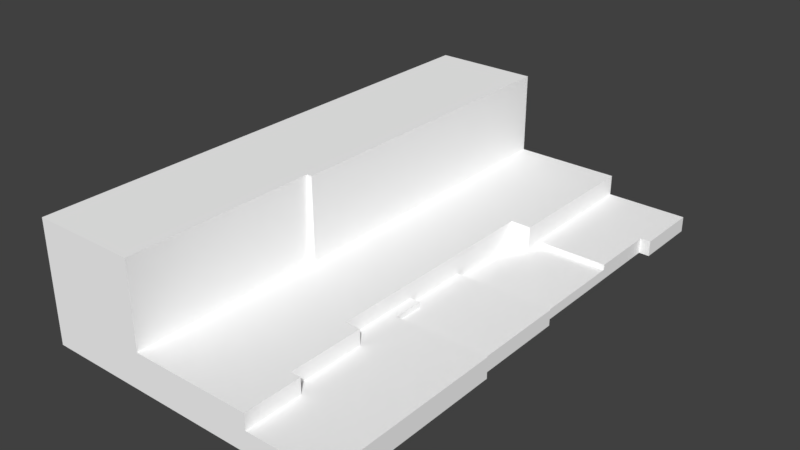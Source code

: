 # Source: Grass_Tile_River_Bank_02.blend  (saved by Blender 2.79.0; exported with 4.5.12 LTS)
import bpy
from mathutils import Matrix  # noqa: F401  (used for matrix-valued properties, if any)

bpy.ops.wm.read_factory_settings(use_empty=True)
scene = bpy.context.scene
scene.name = 'Scene'

# ---- collections
col_collection_1 = bpy.data.collections.new('Collection 1'); scene.collection.children.link(col_collection_1)

# ---- materials (node trees are filled in below, after node groups)
mat_palette_004 = bpy.data.materials.new('palette.004')
mat_palette_004.alpha_threshold = 0.0
mat_palette_004.use_transparent_shadow = False
mat_palette_004.diffuse_color = (1.0, 1.0, 1.0, 1.0)
mat_palette_004.specular_color = (0.0, 0.0, 0.0)
mat_palette_004.roughness = 0.5
mat_palette_004.specular_intensity = 1.0

# ---- material node trees

# ---- world
world_world = bpy.data.worlds.new('World'); scene.world = world_world
world_world.color = (0.05088, 0.05088, 0.05088)
world_world.use_sun_shadow = False
world_world.sun_shadow_jitter_overblur = 0.0
world_world.cycles.sampling_method = 'MANUAL'

# ---- meshes
me_grama_tile_ponte_03 = bpy.data.meshes.new('grama_tile_ponte_03')
me_grama_tile_ponte_03.from_pydata([(-50.0, 22.0, 50.0), (-50.0, 0.0, -50.0), (-50.0, 0.0, 50.0), (-50.0, 22.0, -50.0), (-50.0, 23.0, 50.0), (-50.0, 23.0, -50.0), (-30.0, 7.0, 50.0), (-30.0, 7.0, 13.0), (-30.0, 22.0, 50.0), (-30.0, 22.0, 13.0), (-30.0, 23.0, 50.0), (-30.0, 23.0, 13.0), (-29.0, 7.0, 13.0), (-29.0, 7.0, -50.0), (-29.0, 22.0, 13.0), (-29.0, 22.0, -50.0), (-29.0, 23.0, 13.0), (-29.0, 23.0, -50.0), (-12.0, 2.0, -5.0), (-12.0, 2.0, -21.0), (-12.0, 3.0, -5.0), (-12.0, 3.0, 8.0), (-12.0, 4.0, 8.0), (-12.0, 4.0, 24.0), (-12.0, 6.0, 24.0), (-12.0, 6.0, -21.0), (-12.0, 7.0, 24.0), (-12.0, 7.0, -21.0), (-10.0, 3.0, 14.0), (-10.0, 3.0, 8.0), (-10.0, 4.0, 14.0), (-10.0, 4.0, 8.0), (-9.0, 4.0, 39.0), (-9.0, 4.0, 24.0), (-9.0, 6.0, 39.0), (-9.0, 6.0, 24.0), (-9.0, 7.0, 39.0), (-9.0, 7.0, 24.0), (-8.0, 2.0, -21.0), (-8.0, 2.0, -24.0), (-8.0, 3.0, -24.0), (-8.0, 6.0, -21.0), (-8.0, 3.0, -50.0), (-8.0, 6.0, -50.0), (-8.0, 7.0, -21.0), (-8.0, 7.0, -50.0), (-7.0, 4.0, 50.0), (-7.0, 4.0, 39.0), (-7.0, 6.0, 50.0), (-7.0, 6.0, 39.0), (-7.0, 7.0, 50.0), (-7.0, 7.0, 39.0), (6.0, 0.0, -5.0), (6.0, 0.0, -37.0), (6.0, 1.0, -5.0), (6.0, 1.0, -24.0), (6.0, 2.0, -5.0), (6.0, 2.0, -24.0), (6.0, 2.0, -37.0), (6.0, 3.0, -24.0), (6.0, 3.0, -37.0), (7.0, 0.0, 14.0), (7.0, 0.0, -5.0), (7.0, 2.0, 14.0), (7.0, 2.0, -5.0), (7.0, 3.0, 14.0), (7.0, 3.0, -5.0), (8.0, 0.0, -37.0), (8.0, 0.0, -50.0), (8.0, 2.0, -37.0), (8.0, 2.0, -50.0), (8.0, 0.0, 50.0), (8.0, 0.0, 14.0), (8.0, 3.0, 50.0), (8.0, 3.0, 14.0), (8.0, 3.0, -37.0), (8.0, 3.0, -50.0), (8.0, 4.0, 50.0), (8.0, 4.0, 14.0), (-30.0, 6.0, 50.0), (-50.0, 22.0, 50.0), (-50.0, 0.0, 50.0), (-30.0, 7.0, 50.0), (-30.0, 22.0, 50.0), (-50.0, 23.0, 50.0), (-30.0, 23.0, 50.0), (-7.0, 3.0, 50.0), (-7.0, 4.0, 50.0), (-7.0, 6.0, 50.0), (-7.0, 7.0, 50.0), (8.0, 0.0, 50.0), (8.0, 3.0, 50.0), (8.0, 4.0, 50.0), (-29.0, 7.0, 13.0), (-30.0, 22.0, 13.0), (-30.0, 7.0, 13.0), (-29.0, 22.0, 13.0), (-30.0, 23.0, 13.0), (-29.0, 23.0, 13.0), (-8.0, 2.0, -21.0), (-12.0, 6.0, -21.0), (-12.0, 2.0, -21.0), (-8.0, 6.0, -21.0), (-12.0, 7.0, -21.0), (-8.0, 7.0, -21.0), (6.0, 2.0, -24.0), (-8.0, 3.0, -24.0), (-8.0, 2.0, -24.0), (6.0, 3.0, -24.0), (8.0, 0.0, -37.0), (6.0, 2.0, -37.0), (6.0, 0.0, -37.0), (8.0, 2.0, -37.0), (6.0, 3.0, -37.0), (8.0, 3.0, -37.0), (-9.0, 4.0, 39.0), (-9.0, 6.0, 39.0), (-7.0, 4.0, 39.0), (-9.0, 7.0, 39.0), (-7.0, 6.0, 39.0), (-7.0, 7.0, 39.0), (-12.0, 4.0, 24.0), (-12.0, 6.0, 24.0), (-9.0, 4.0, 24.0), (-12.0, 7.0, 24.0), (-9.0, 6.0, 24.0), (-9.0, 7.0, 24.0), (-10.0, 3.0, 14.0), (-10.0, 4.0, 14.0), (7.0, 3.0, 14.0), (7.0, 0.0, 14.0), (7.0, 2.0, 14.0), (8.0, 0.0, 14.0), (8.0, 3.0, 14.0), (8.0, 4.0, 14.0), (-12.0, 3.0, 8.0), (-12.0, 4.0, 8.0), (-10.0, 3.0, 8.0), (-10.0, 4.0, 8.0), (-12.0, 2.0, -5.0), (-12.0, 3.0, -5.0), (6.0, 2.0, -5.0), (6.0, 0.0, -5.0), (6.0, 1.0, -5.0), (7.0, 0.0, -5.0), (7.0, 2.0, -5.0), (7.0, 3.0, -5.0), (-50.0, 0.0, -50.0), (-50.0, 22.0, -50.0), (-29.0, 6.0, -50.0), (-29.0, 7.0, -50.0), (-50.0, 23.0, -50.0), (-29.0, 22.0, -50.0), (-29.0, 23.0, -50.0), (-8.0, 2.0, -50.0), (-8.0, 3.0, -50.0), (-8.0, 6.0, -50.0), (-8.0, 7.0, -50.0), (8.0, 0.0, -50.0), (8.0, 2.0, -50.0), (8.0, 3.0, -50.0), (7.0, 0.0, 14.0), (8.0, 0.0, 50.0), (-50.0, 0.0, 50.0), (8.0, 0.0, 14.0), (6.0, 0.0, -5.0), (7.0, 0.0, -5.0), (6.0, 0.0, -37.0), (-50.0, 0.0, -50.0), (8.0, 0.0, -37.0), (8.0, 0.0, -50.0), (-12.0, 2.0, -5.0), (6.0, 2.0, -5.0), (-12.0, 2.0, -21.0), (-8.0, 2.0, -21.0), (-8.0, 2.0, -24.0), (6.0, 2.0, -24.0), (-10.0, 3.0, 14.0), (7.0, 3.0, 14.0), (-10.0, 3.0, 8.0), (-12.0, 3.0, 8.0), (-12.0, 3.0, -5.0), (7.0, 3.0, -5.0), (-8.0, 3.0, -24.0), (6.0, 3.0, -24.0), (6.0, 3.0, -37.0), (-8.0, 3.0, -50.0), (8.0, 3.0, -37.0), (8.0, 3.0, -50.0), (-7.0, 4.0, 50.0), (8.0, 4.0, 50.0), (-7.0, 4.0, 39.0), (-9.0, 4.0, 39.0), (-9.0, 4.0, 24.0), (-12.0, 4.0, 24.0), (-10.0, 4.0, 14.0), (8.0, 4.0, 14.0), (-12.0, 4.0, 8.0), (-10.0, 4.0, 8.0), (-30.0, 7.0, 50.0), (-7.0, 7.0, 50.0), (-9.0, 7.0, 39.0), (-7.0, 7.0, 39.0), (-12.0, 7.0, 24.0), (-9.0, 7.0, 24.0), (-30.0, 7.0, 13.0), (-29.0, 7.0, 13.0), (-12.0, 7.0, -21.0), (-29.0, 7.0, -50.0), (-8.0, 7.0, -21.0), (-8.0, 7.0, -50.0), (-50.0, 23.0, 50.0), (-30.0, 23.0, 50.0), (-30.0, 23.0, 13.0), (-50.0, 23.0, -50.0), (-29.0, 23.0, 13.0), (-29.0, 23.0, -50.0)], [], [(0, 1, 2), (3, 1, 0), (4, 3, 0), (5, 3, 4), (6, 7, 8), (8, 7, 9), (8, 9, 10), (10, 9, 11), (12, 13, 14), (14, 13, 15), (14, 15, 16), (16, 15, 17), (18, 19, 20), (21, 20, 22), (23, 22, 24), (20, 19, 25), (24, 22, 25), (22, 20, 25), (24, 25, 26), (26, 25, 27), (28, 29, 30), (30, 29, 31), (32, 33, 34), (34, 33, 35), (34, 35, 36), (36, 35, 37), (38, 39, 40), (38, 40, 41), (40, 42, 41), (41, 42, 43), (41, 43, 44), (44, 43, 45), (46, 47, 48), (48, 47, 49), (48, 49, 50), (50, 49, 51), (52, 53, 54), (54, 53, 55), (54, 55, 56), (55, 53, 57), (56, 55, 57), (57, 53, 58), (57, 58, 59), (59, 58, 60), (61, 62, 63), (63, 62, 64), (63, 64, 65), (65, 64, 66), (67, 68, 69), (69, 68, 70), (71, 72, 73), (73, 72, 74), (69, 70, 75), (75, 70, 76), (73, 74, 77), (77, 74, 78), (79, 80, 81), (82, 80, 79), (83, 84, 80), (83, 80, 82), (85, 84, 83), (86, 79, 81), (87, 79, 86), (88, 82, 79), (88, 79, 87), (89, 82, 88), (90, 86, 81), (91, 87, 86), (91, 86, 90), (92, 87, 91), (93, 94, 95), (96, 97, 94), (96, 94, 93), (98, 97, 96), (99, 100, 101), (102, 103, 100), (102, 100, 99), (104, 103, 102), (105, 106, 107), (108, 106, 105), (109, 110, 111), (112, 113, 110), (112, 110, 109), (114, 113, 112), (115, 116, 117), (116, 118, 119), (117, 116, 119), (119, 118, 120), (121, 122, 123), (122, 124, 125), (123, 122, 125), (125, 124, 126), (127, 128, 129), (130, 131, 132), (131, 129, 132), (129, 128, 133), (132, 129, 133), (133, 128, 134), (135, 136, 137), (137, 136, 138), (139, 140, 141), (142, 143, 144), (143, 141, 144), (141, 140, 145), (144, 141, 145), (145, 140, 146), (147, 148, 149), (149, 148, 150), (148, 151, 152), (150, 148, 152), (152, 151, 153), (147, 149, 154), (154, 149, 155), (149, 150, 156), (155, 149, 156), (156, 150, 157), (147, 154, 158), (154, 155, 159), (158, 154, 159), (159, 155, 160), (161, 162, 163), (164, 162, 161), (165, 161, 163), (166, 161, 165), (167, 165, 163), (168, 167, 163), (168, 169, 167), (170, 169, 168), (171, 172, 173), (173, 172, 174), (174, 172, 175), (175, 172, 176), (177, 178, 179), (180, 179, 181), (179, 178, 182), (181, 179, 182), (183, 184, 185), (183, 185, 186), (185, 187, 186), (186, 187, 188), (189, 190, 191), (192, 191, 193), (194, 193, 195), (191, 190, 196), (195, 193, 196), (193, 191, 196), (194, 195, 197), (197, 195, 198), (199, 200, 201), (201, 200, 202), (199, 201, 203), (203, 201, 204), (199, 203, 205), (205, 203, 206), (206, 203, 207), (206, 207, 208), (207, 209, 208), (208, 209, 210), (211, 212, 213), (211, 213, 214), (213, 215, 214), (214, 215, 216)])
me_grama_tile_ponte_03.polygons.foreach_set('use_smooth', [True] * 162)
_uv = me_grama_tile_ponte_03.uv_layers.new(name='UVMap')
_uv.uv.foreach_set('vector', [0.7559, 0.5, 0.7559, 0.5, 0.7559, 0.5, 0.7559, 0.5, 0.7559, 0.5, 0.7559, 0.5, 0.5684, 0.5, 0.5684, 0.5, 0.5684, 0.5, 0.5684, 0.5, 0.5684, 0.5, 0.5684, 0.5, 0.7559, 0.5, 0.7559, 0.5, 0.7559, 0.5, 0.7559, 0.5, 0.7559, 0.5, 0.7559, 0.5, 0.5684, 0.5, 0.5684, 0.5, 0.5684, 0.5, 0.5684, 0.5, 0.5684, 0.5, 0.5684, 0.5, 0.7559, 0.5, 0.7559, 0.5, 0.7559, 0.5, 0.7559, 0.5, 0.7559, 0.5, 0.7559, 0.5, 0.5684, 0.5, 0.5684, 0.5, 0.5684, 0.5, 0.5684, 0.5, 0.5684, 0.5, 0.5684, 0.5, 0.7559, 0.5, 0.7559, 0.5, 0.7559, 0.5, 0.7559, 0.5, 0.7559, 0.5, 0.7559, 0.5, 0.7559, 0.5, 0.7559, 0.5, 0.7559, 0.5, 0.7559, 0.5, 0.7559, 0.5, 0.7559, 0.5, 0.7559, 0.5, 0.7559, 0.5, 0.7559, 0.5, 0.7559, 0.5, 0.7559, 0.5, 0.7559, 0.5, 0.5723, 0.5, 0.5723, 0.5, 0.5723, 0.5, 0.5723, 0.5, 0.5723, 0.5, 0.5723, 0.5, 0.5762, 0.5, 0.5762, 0.5, 0.5762, 0.5, 0.5762, 0.5, 0.5762, 0.5, 0.5762, 0.5, 0.7559, 0.5, 0.7559, 0.5, 0.7559, 0.5, 0.7559, 0.5, 0.7559, 0.5, 0.7559, 0.5, 0.5723, 0.5, 0.5723, 0.5, 0.5723, 0.5, 0.5723, 0.5, 0.5723, 0.5, 0.5723, 0.5, 0.7559, 0.5, 0.7559, 0.5, 0.7559, 0.5, 0.7559, 0.5, 0.7559, 0.5, 0.7559, 0.5, 0.7559, 0.5, 0.7559, 0.5, 0.7559, 0.5, 0.7559, 0.5, 0.7559, 0.5, 0.7559, 0.5, 0.5723, 0.5, 0.5723, 0.5, 0.5723, 0.5, 0.5723, 0.5, 0.5723, 0.5, 0.5723, 0.5, 0.7559, 0.5, 0.7559, 0.5, 0.7559, 0.5, 0.7559, 0.5, 0.7559, 0.5, 0.7559, 0.5, 0.5723, 0.5, 0.5723, 0.5, 0.5723, 0.5, 0.5723, 0.5, 0.5723, 0.5, 0.5723, 0.5, 0.7559, 0.5, 0.7559, 0.5, 0.7559, 0.5, 0.7559, 0.5, 0.7559, 0.5, 0.7559, 0.5, 0.5762, 0.5, 0.5762, 0.5, 0.5762, 0.5, 0.7559, 0.5, 0.7559, 0.5, 0.7559, 0.5, 0.5762, 0.5, 0.5762, 0.5, 0.5762, 0.5, 0.7559, 0.5, 0.7559, 0.5, 0.7559, 0.5, 0.5762, 0.5, 0.5762, 0.5, 0.5762, 0.5, 0.5762, 0.5, 0.5762, 0.5, 0.5762, 0.5, 0.7559, 0.5, 0.7559, 0.5, 0.7559, 0.5, 0.7559, 0.5, 0.7559, 0.5, 0.7559, 0.5, 0.5762, 0.5, 0.5762, 0.5, 0.5762, 0.5, 0.5762, 0.5, 0.5762, 0.5, 0.5762, 0.5, 0.7559, 0.5, 0.7559, 0.5, 0.7559, 0.5, 0.7559, 0.5, 0.7559, 0.5, 0.7559, 0.5, 0.7559, 0.5, 0.7559, 0.5, 0.7559, 0.5, 0.7559, 0.5, 0.7559, 0.5, 0.7559, 0.5, 0.5762, 0.5, 0.5762, 0.5, 0.5762, 0.5, 0.5762, 0.5, 0.5762, 0.5, 0.5762, 0.5, 0.5762, 0.5, 0.5762, 0.5, 0.5762, 0.5, 0.5762, 0.5, 0.5762, 0.5, 0.5762, 0.5, 0.7559, 0.5, 0.7559, 0.5, 0.7559, 0.5, 0.7559, 0.5, 0.7559, 0.5, 0.7559, 0.5, 0.5684, 0.5, 0.5684, 0.5, 0.5684, 0.5, 0.7559, 0.5, 0.7559, 0.5, 0.7559, 0.5, 0.5684, 0.5, 0.5684, 0.5, 0.5684, 0.5, 0.7559, 0.5, 0.7559, 0.5, 0.7559, 0.5, 0.7559, 0.5, 0.7559, 0.5, 0.7559, 0.5, 0.5723, 0.5, 0.5723, 0.5, 0.5723, 0.5, 0.7559, 0.5, 0.7559, 0.5, 0.7559, 0.5, 0.5723, 0.5, 0.5723, 0.5, 0.5723, 0.5, 0.7559, 0.5, 0.7559, 0.5, 0.7559, 0.5, 0.5762, 0.5, 0.5762, 0.5, 0.5762, 0.5, 0.7559, 0.5, 0.7559, 0.5, 0.7559, 0.5, 0.5762, 0.5, 0.5762, 0.5, 0.5762, 0.5, 0.7559, 0.5, 0.7559, 0.5, 0.7559, 0.5, 0.5684, 0.5, 0.5684, 0.5, 0.5684, 0.5, 0.7559, 0.5, 0.7559, 0.5, 0.7559, 0.5, 0.5684, 0.5, 0.5684, 0.5, 0.5684, 0.5, 0.7559, 0.5, 0.7559, 0.5, 0.7559, 0.5, 0.5723, 0.5, 0.5723, 0.5, 0.5723, 0.5, 0.7559, 0.5, 0.7559, 0.5, 0.7559, 0.5, 0.5723, 0.5, 0.5723, 0.5, 0.5723, 0.5, 0.5762, 0.5, 0.5762, 0.5, 0.5762, 0.5, 0.5762, 0.5, 0.5762, 0.5, 0.5762, 0.5, 0.7559, 0.5, 0.7559, 0.5, 0.7559, 0.5, 0.5762, 0.5, 0.5762, 0.5, 0.5762, 0.5, 0.7559, 0.5, 0.7559, 0.5, 0.7559, 0.5, 0.5762, 0.5, 0.5762, 0.5, 0.5762, 0.5, 0.7559, 0.5, 0.7559, 0.5, 0.7559, 0.5, 0.5723, 0.5, 0.5723, 0.5, 0.5723, 0.5, 0.7559, 0.5, 0.7559, 0.5, 0.7559, 0.5, 0.5723, 0.5, 0.5723, 0.5, 0.5723, 0.5, 0.7559, 0.5, 0.7559, 0.5, 0.7559, 0.5, 0.5723, 0.5, 0.5723, 0.5, 0.5723, 0.5, 0.7559, 0.5, 0.7559, 0.5, 0.7559, 0.5, 0.5723, 0.5, 0.5723, 0.5, 0.5723, 0.5, 0.5762, 0.5, 0.5762, 0.5, 0.5762, 0.5, 0.7559, 0.5, 0.7559, 0.5, 0.7559, 0.5, 0.7559, 0.5, 0.7559, 0.5, 0.7559, 0.5, 0.5762, 0.5, 0.5762, 0.5, 0.5762, 0.5, 0.7559, 0.5, 0.7559, 0.5, 0.7559, 0.5, 0.5762, 0.5, 0.5762, 0.5, 0.5762, 0.5, 0.5762, 0.5, 0.5762, 0.5, 0.5762, 0.5, 0.5762, 0.5, 0.5762, 0.5, 0.5762, 0.5, 0.5762, 0.5, 0.5762, 0.5, 0.5762, 0.5, 0.7559, 0.5, 0.7559, 0.5, 0.7559, 0.5, 0.7559, 0.5, 0.7559, 0.5, 0.7559, 0.5, 0.5762, 0.5, 0.5762, 0.5, 0.5762, 0.5, 0.7559, 0.5, 0.7559, 0.5, 0.7559, 0.5, 0.5762, 0.5, 0.5762, 0.5, 0.5762, 0.5, 0.7559, 0.5, 0.7559, 0.5, 0.7559, 0.5, 0.7559, 0.5, 0.7559, 0.5, 0.7559, 0.5, 0.5684, 0.5, 0.5684, 0.5, 0.5684, 0.5, 0.7559, 0.5, 0.7559, 0.5, 0.7559, 0.5, 0.5684, 0.5, 0.5684, 0.5, 0.5684, 0.5, 0.7559, 0.5, 0.7559, 0.5, 0.7559, 0.5, 0.7559, 0.5, 0.7559, 0.5, 0.7559, 0.5, 0.5723, 0.5, 0.5723, 0.5, 0.5723, 0.5, 0.7559, 0.5, 0.7559, 0.5, 0.7559, 0.5, 0.5723, 0.5, 0.5723, 0.5, 0.5723, 0.5, 0.7559, 0.5, 0.7559, 0.5, 0.7559, 0.5, 0.5762, 0.5, 0.5762, 0.5, 0.5762, 0.5, 0.7559, 0.5, 0.7559, 0.5, 0.7559, 0.5, 0.5762, 0.5, 0.5762, 0.5, 0.5762, 0.5, 0.7559, 0.5, 0.7559, 0.5, 0.7559, 0.5, 0.7559, 0.5, 0.7559, 0.5, 0.7559, 0.5, 0.7559, 0.5, 0.7559, 0.5, 0.7559, 0.5, 0.7559, 0.5, 0.7559, 0.5, 0.7559, 0.5, 0.7559, 0.5, 0.7559, 0.5, 0.7559, 0.5, 0.7559, 0.5, 0.7559, 0.5, 0.7559, 0.5, 0.7559, 0.5, 0.7559, 0.5, 0.7559, 0.5, 0.7559, 0.5, 0.7559, 0.5, 0.7559, 0.5, 0.5762, 0.5, 0.5762, 0.5, 0.5762, 0.5, 0.5762, 0.5, 0.5762, 0.5, 0.5762, 0.5, 0.5762, 0.5, 0.5762, 0.5, 0.5762, 0.5, 0.5762, 0.5, 0.5762, 0.5, 0.5762, 0.5, 0.5762, 0.5, 0.5762, 0.5, 0.5762, 0.5, 0.5762, 0.5, 0.5762, 0.5, 0.5762, 0.5, 0.5762, 0.5, 0.5762, 0.5, 0.5762, 0.5, 0.5762, 0.5, 0.5762, 0.5, 0.5762, 0.5, 0.5762, 0.5, 0.5762, 0.5, 0.5762, 0.5, 0.5762, 0.5, 0.5762, 0.5, 0.5762, 0.5, 0.5762, 0.5, 0.5762, 0.5, 0.5762, 0.5, 0.5762, 0.5, 0.5762, 0.5, 0.5762, 0.5, 0.5762, 0.5, 0.5762, 0.5, 0.5762, 0.5, 0.5762, 0.5, 0.5762, 0.5, 0.5762, 0.5, 0.5762, 0.5, 0.5762, 0.5, 0.5762, 0.5, 0.5762, 0.5, 0.5762, 0.5, 0.5762, 0.5, 0.5762, 0.5, 0.5762, 0.5, 0.5762, 0.5, 0.5762, 0.5, 0.5762, 0.5, 0.5762, 0.5, 0.5762, 0.5, 0.5762, 0.5, 0.5762, 0.5, 0.5762, 0.5, 0.5762, 0.5, 0.5762, 0.5, 0.5723, 0.5, 0.5723, 0.5, 0.5723, 0.5, 0.5723, 0.5, 0.5723, 0.5, 0.5723, 0.5, 0.5723, 0.5, 0.5723, 0.5, 0.5723, 0.5, 0.5723, 0.5, 0.5723, 0.5, 0.5723, 0.5, 0.5723, 0.5, 0.5723, 0.5, 0.5723, 0.5, 0.5723, 0.5, 0.5723, 0.5, 0.5723, 0.5, 0.5723, 0.5, 0.5723, 0.5, 0.5723, 0.5, 0.5723, 0.5, 0.5723, 0.5, 0.5723, 0.5, 0.5723, 0.5, 0.5723, 0.5, 0.5723, 0.5, 0.5723, 0.5, 0.5723, 0.5, 0.5723, 0.5, 0.5684, 0.5, 0.5684, 0.5, 0.5684, 0.5, 0.5684, 0.5, 0.5684, 0.5, 0.5684, 0.5, 0.5684, 0.5, 0.5684, 0.5, 0.5684, 0.5, 0.5684, 0.5, 0.5684, 0.5, 0.5684, 0.5])
me_grama_tile_ponte_03.materials.append(mat_palette_004)
me_grama_tile_ponte_03.use_remesh_preserve_volume = False
me_grama_tile_ponte_03.use_remesh_preserve_attributes = False
me_grama_tile_ponte_03.use_mirror_vertex_groups = False
me_grama_tile_ponte_03.update()
me_grama_tile_ponte_03.normals_split_custom_set([tuple(v) for v in zip(*[iter([-1.0, 0.0, 0.0, -1.0, 0.0, 0.0, -1.0, 0.0, 0.0, -1.0, 0.0, 0.0, -1.0, 0.0, 0.0, -1.0, 0.0, 0.0, -1.0, 0.0, 0.0, -1.0, 0.0, 0.0, -1.0, 0.0, 0.0, -1.0, 0.0, 0.0, -1.0, 0.0, 0.0, -1.0, 0.0, 0.0, 1.0, 0.0, 0.0, 1.0, 0.0, 0.0, 1.0, 0.0, 0.0, 1.0, 0.0, 0.0, 1.0, 0.0, 0.0, 1.0, 0.0, 0.0, 1.0, 0.0, 0.0, 1.0, 0.0, 0.0, 1.0, 0.0, 0.0, 1.0, 0.0, 0.0, 1.0, 0.0, 0.0, 1.0, 0.0, 0.0, 1.0, 0.0, 0.0, 1.0, 0.0, 0.0, 1.0, 0.0, 0.0, 1.0, 0.0, 0.0, 1.0, 0.0, 0.0, 1.0, 0.0, 0.0, 1.0, 0.0, 0.0, 1.0, 0.0, 0.0, 1.0, 0.0, 0.0, 1.0, 0.0, 0.0, 1.0, 0.0, 0.0, 1.0, 0.0, 0.0, 1.0, 0.0, 0.0, 1.0, 0.0, 0.0, 1.0, 0.0, 0.0, 1.0, 0.0, 0.0, 1.0, 0.0, 0.0, 1.0, 0.0, 0.0, 1.0, 0.0, 0.0, 1.0, 0.0, 0.0, 1.0, 0.0, 0.0, 1.0, 0.0, 0.0, 1.0, 0.0, 0.0, 1.0, 0.0, 0.0, 1.0, 0.0, 0.0, 1.0, 0.0, 0.0, 1.0, 0.0, 0.0, 1.0, 0.0, 0.0, 1.0, 0.0, 0.0, 1.0, 0.0, 0.0, 1.0, 0.0, 0.0, 1.0, 0.0, 0.0, 1.0, 0.0, 0.0, 1.0, 0.0, 0.0, 1.0, 0.0, 0.0, 1.0, 0.0, 0.0, 1.0, 0.0, 0.0, 1.0, 0.0, 0.0, 1.0, 0.0, 0.0, 1.0, 0.0, 0.0, 1.0, 0.0, 0.0, 1.0, 0.0, 0.0, 1.0, 0.0, 0.0, 1.0, 0.0, 0.0, 1.0, 0.0, 0.0, 1.0, 0.0, 0.0, 1.0, 0.0, 0.0, 1.0, 0.0, 0.0, 1.0, 0.0, 0.0, 1.0, 0.0, 0.0, 1.0, 0.0, 0.0, 1.0, 0.0, 0.0, 1.0, 0.0, 0.0, 1.0, 0.0, 0.0, 1.0, 0.0, 0.0, 1.0, 0.0, 0.0, 1.0, 0.0, 0.0, 1.0, 0.0, 0.0, 1.0, 0.0, 0.0, 1.0, 0.0, 0.0, 1.0, 0.0, 0.0, 1.0, 0.0, 0.0, 1.0, 0.0, 0.0, 1.0, 0.0, 0.0, 1.0, 0.0, 0.0, 1.0, 0.0, 0.0, 1.0, 0.0, 0.0, 1.0, 0.0, 0.0, 1.0, 0.0, 0.0, 1.0, 0.0, 0.0, 1.0, 0.0, 0.0, 1.0, 0.0, 0.0, 1.0, 0.0, 0.0, 1.0, 0.0, 0.0, 1.0, 0.0, 0.0, 1.0, 0.0, 0.0, 1.0, 0.0, 0.0, 1.0, 0.0, 0.0, 1.0, 0.0, 0.0, 1.0, 0.0, 0.0, 1.0, 0.0, 0.0, 1.0, 0.0, 0.0, 1.0, 0.0, 0.0, 1.0, 0.0, 0.0, 1.0, 0.0, 0.0, 1.0, 0.0, 0.0, 1.0, 0.0, 0.0, 1.0, 0.0, 0.0, 1.0, 0.0, 0.0, 1.0, 0.0, 0.0, 1.0, 0.0, 0.0, 1.0, 0.0, 0.0, 1.0, 0.0, 0.0, 1.0, 0.0, 0.0, 1.0, 0.0, 0.0, 1.0, 0.0, 0.0, 1.0, 0.0, 0.0, 1.0, 0.0, 0.0, 1.0, 0.0, 0.0, 1.0, 0.0, 0.0, 1.0, 0.0, 0.0, 1.0, 0.0, 0.0, 1.0, 0.0, 0.0, 1.0, 0.0, 0.0, 1.0, 0.0, 0.0, 1.0, 0.0, 0.0, 1.0, 0.0, 0.0, 1.0, 0.0, 0.0, 1.0, 0.0, 0.0, 1.0, 0.0, 0.0, 1.0, 0.0, 0.0, 1.0, 0.0, 0.0, 1.0, 0.0, 0.0, 1.0, 0.0, 0.0, 1.0, 0.0, 0.0, 1.0, 0.0, 0.0, 1.0, 0.0, 0.0, 1.0, 0.0, 0.0, 1.0, 0.0, 0.0, 1.0, 0.0, 0.0, 1.0, 0.0, 0.0, 1.0, 0.0, 0.0, 1.0, 0.0, 0.0, 1.0, 0.0, 0.0, 1.0, 0.0, 0.0, 1.0, 0.0, 0.0, 1.0, 0.0, 0.0, 1.0, 0.0, 0.0, 1.0, 0.0, 0.0, 1.0, 0.0, 0.0, 1.0, 0.0, 0.0, 1.0, 0.0, 0.0, 1.0, 0.0, 0.0, 1.0, 0.0, 0.0, 1.0, 0.0, 0.0, 1.0, 0.0, 0.0, 1.0, 0.0, 0.0, 1.0, 0.0, 0.0, 1.0, 0.0, 0.0, 1.0, 0.0, 0.0, 1.0, 0.0, 0.0, 1.0, 0.0, 0.0, 1.0, 0.0, 0.0, 1.0, 0.0, 0.0, 0.0, 0.0, 1.0, 0.0, 0.0, 1.0, 0.0, 0.0, 1.0, 0.0, 0.0, 1.0, 0.0, 0.0, 1.0, 0.0, 0.0, 1.0, 0.0, 0.0, 1.0, 0.0, 0.0, 1.0, 0.0, 0.0, 1.0, 0.0, 0.0, 1.0, 0.0, 0.0, 1.0, 0.0, 0.0, 1.0, 0.0, 0.0, 1.0, 0.0, 0.0, 1.0, 0.0, 0.0, 1.0, 0.0, 0.0, 1.0, 0.0, 0.0, 1.0, 0.0, 0.0, 1.0, 0.0, 0.0, 1.0, 0.0, 0.0, 1.0, 0.0, 0.0, 1.0, 0.0, 0.0, 1.0, 0.0, 0.0, 1.0, 0.0, 0.0, 1.0, 0.0, 0.0, 1.0, 0.0, 0.0, 1.0, 0.0, 0.0, 1.0, 0.0, 0.0, 1.0, 0.0, 0.0, 1.0, 0.0, 0.0, 1.0, 0.0, 0.0, 1.0, 0.0, 0.0, 1.0, 0.0, 0.0, 1.0, 0.0, 0.0, 1.0, 0.0, 0.0, 1.0, 0.0, 0.0, 1.0, 0.0, 0.0, 1.0, 0.0, 0.0, 1.0, 0.0, 0.0, 1.0, 0.0, 0.0, 1.0, 0.0, 0.0, 1.0, 0.0, 0.0, 1.0, 0.0, 0.0, 1.0, 0.0, 0.0, 1.0, 0.0, 0.0, 1.0, 0.0, 0.0, 1.0, 0.0, 0.0, 1.0, 0.0, 0.0, 1.0, 0.0, 0.0, 1.0, 0.0, 0.0, 1.0, 0.0, 0.0, 1.0, 0.0, 0.0, 1.0, 0.0, 0.0, 1.0, 0.0, 0.0, 1.0, 0.0, 0.0, 1.0, 0.0, 0.0, 1.0, 0.0, 0.0, 1.0, 0.0, 0.0, 1.0, 0.0, 0.0, 1.0, 0.0, 0.0, 1.0, 0.0, 0.0, 1.0, 0.0, 0.0, 1.0, 0.0, 0.0, 1.0, 0.0, 0.0, 1.0, 0.0, 0.0, 1.0, 0.0, 0.0, 1.0, 0.0, 0.0, 1.0, 0.0, 0.0, 1.0, 0.0, 0.0, 1.0, 0.0, 0.0, 1.0, 0.0, 0.0, 1.0, 0.0, 0.0, 1.0, 0.0, 0.0, 1.0, 0.0, 0.0, 1.0, 0.0, 0.0, 1.0, 0.0, 0.0, 1.0, 0.0, 0.0, 1.0, 0.0, 0.0, 1.0, 0.0, 0.0, 1.0, 0.0, 0.0, 1.0, 0.0, 0.0, 1.0, 0.0, 0.0, 1.0, 0.0, 0.0, 1.0, 0.0, 0.0, 1.0, 0.0, 0.0, -1.0, 0.0, 0.0, -1.0, 0.0, 0.0, -1.0, 0.0, 0.0, -1.0, 0.0, 0.0, -1.0, 0.0, 0.0, -1.0, 0.0, 0.0, -1.0, 0.0, 0.0, -1.0, 0.0, 0.0, -1.0, 0.0, 0.0, -1.0, 0.0, 0.0, -1.0, 0.0, 0.0, -1.0, 0.0, 0.0, -1.0, 0.0, 0.0, -1.0, 0.0, 0.0, -1.0, 0.0, 0.0, -1.0, 0.0, 0.0, -1.0, 0.0, 0.0, -1.0, 0.0, 0.0, -1.0, 0.0, 0.0, -1.0, 0.0, 0.0, -1.0, 0.0, 0.0, -1.0, 0.0, 0.0, -1.0, 0.0, 0.0, -1.0, 0.0, 0.0, -1.0, 0.0, 0.0, -1.0, 0.0, 0.0, -1.0, 0.0, 0.0, -1.0, 0.0, 0.0, -1.0, 0.0, 0.0, -1.0, 0.0, 0.0, -1.0, 0.0, 0.0, -1.0, 0.0, 0.0, -1.0, 0.0, 0.0, -1.0, 0.0, 0.0, -1.0, 0.0, 0.0, -1.0, 0.0, 0.0, -1.0, 0.0, 0.0, -1.0, 0.0, 0.0, -1.0, 0.0, 0.0, -1.0, 0.0, 0.0, -1.0, 0.0, 0.0, -1.0, 0.0, 0.0, -1.0, 0.0, 0.0, -1.0, 0.0, 0.0, -1.0, 0.0, 0.0, -1.0, 0.0, 0.0, -1.0, 0.0, 0.0, -1.0, 0.0, 0.0, -1.0, 0.0, 0.0, -1.0, 0.0, 0.0, -1.0, 0.0, 0.0, -1.0, 0.0, 0.0, -1.0, 0.0, 0.0, -1.0, 0.0, 0.0, -1.0, 0.0, 0.0, -1.0, 0.0, 0.0, -1.0, 0.0, 0.0, -1.0, 0.0, 0.0, -1.0, 0.0, 0.0, -1.0, 0.0, 0.0, -1.0, 0.0, 0.0, -1.0, 0.0, 0.0, -1.0, 0.0, 0.0, -1.0, 0.0, 0.0, -1.0, 0.0, 0.0, -1.0, 0.0, 0.0, -1.0, 0.0, 0.0, -1.0, 0.0, 0.0, -1.0, 0.0, 0.0, -1.0, 0.0, 0.0, -1.0, 0.0, 0.0, -1.0, 0.0, 0.0, -1.0, 0.0, 0.0, -1.0, 0.0, 0.0, -1.0, 0.0, 0.0, -1.0, 0.0, 0.0, -1.0, 0.0, 0.0, -1.0, 0.0, 0.0, -1.0, 0.0, 0.0, -1.0, 0.0, 0.0, -1.0, 0.0, 0.0, -1.0, 0.0, 0.0, -1.0, 0.0, 0.0, -1.0, 0.0, 0.0, -1.0, 0.0, 0.0, -1.0, 0.0, 0.0, -1.0, 0.0, 0.0, -1.0, 0.0, 0.0, -1.0, 0.0, 0.0, -1.0, 0.0, 0.0, -1.0, 0.0, 0.0, -1.0, 0.0, 0.0, -1.0, 0.0, 0.0, -1.0, 0.0, 0.0, -1.0, 0.0, 0.0, -1.0, 0.0, 0.0, -1.0, 0.0, 0.0, -1.0, 0.0, 0.0, -1.0, 0.0, 0.0, -1.0, 0.0, 0.0, -1.0, 0.0, 0.0, -1.0, 0.0, 0.0, -1.0, 0.0, 0.0, -1.0, 0.0, 0.0, -1.0, 0.0, 0.0, -1.0, 0.0, 0.0, -1.0, 0.0, 0.0, -1.0, 0.0, -1.0, 0.0, 0.0, -1.0, 0.0, 0.0, -1.0, 0.0, 0.0, -1.0, 0.0, 0.0, -1.0, 0.0, 0.0, -1.0, 0.0, 0.0, -1.0, 0.0, 0.0, -1.0, 0.0, 0.0, -1.0, 0.0, 0.0, -1.0, 0.0, 0.0, -1.0, 0.0, 0.0, -1.0, 0.0, 0.0, -1.0, 0.0, 0.0, -1.0, 0.0, 0.0, -1.0, 0.0, 0.0, -1.0, 0.0, 0.0, -1.0, 0.0, 0.0, -1.0, 0.0, 0.0, -1.0, 0.0, 0.0, -1.0, 0.0, 0.0, -1.0, 0.0, 0.0, -1.0, 0.0, 0.0, -1.0, 0.0, 0.0, -1.0, 0.0, 0.0, 1.0, 0.0, 0.0, 1.0, 0.0, 0.0, 1.0, 0.0, 0.0, 1.0, 0.0, 0.0, 1.0, 0.0, 0.0, 1.0, 0.0, 0.0, 1.0, 0.0, 0.0, 1.0, 0.0, 0.0, 1.0, 0.0, 0.0, 1.0, 0.0, 0.0, 1.0, 0.0, 0.0, 1.0, 0.0, 0.0, 1.0, 0.0, 0.0, 1.0, 0.0, 0.0, 1.0, 0.0, 0.0, 1.0, 0.0, 0.0, 1.0, 0.0, 0.0, 1.0, 0.0, 0.0, 1.0, 0.0, 0.0, 1.0, 0.0, 0.0, 1.0, 0.0, 0.0, 1.0, 0.0, 0.0, 1.0, 0.0, 0.0, 1.0, 0.0, 0.0, 1.0, 0.0, 0.0, 1.0, 0.0, 0.0, 1.0, 0.0, 0.0, 1.0, 0.0, 0.0, 1.0, 0.0, 0.0, 1.0, 0.0, 0.0, 1.0, 0.0, 0.0, 1.0, 0.0, 0.0, 1.0, 0.0, 0.0, 1.0, 0.0, 0.0, 1.0, 0.0, 0.0, 1.0, 0.0, 0.0, 1.0, 0.0, 0.0, 1.0, 0.0, 0.0, 1.0, 0.0, 0.0, 1.0, 0.0, 0.0, 1.0, 0.0, 0.0, 1.0, 0.0, 0.0, 1.0, 0.0, 0.0, 1.0, 0.0, 0.0, 1.0, 0.0, 0.0, 1.0, 0.0, 0.0, 1.0, 0.0, 0.0, 1.0, 0.0, 0.0, 1.0, 0.0, 0.0, 1.0, 0.0, 0.0, 1.0, 0.0, 0.0, 1.0, 0.0, 0.0, 1.0, 0.0, 0.0, 1.0, 0.0, 0.0, 1.0, 0.0, 0.0, 1.0, 0.0, 0.0, 1.0, 0.0, 0.0, 1.0, 0.0, 0.0, 1.0, 0.0, 0.0, 1.0, 0.0, 0.0, 1.0, 0.0, 0.0, 1.0, 0.0, 0.0, 1.0, 0.0, 0.0, 1.0, 0.0, 0.0, 1.0, 0.0, 0.0, 1.0, 0.0, 0.0, 1.0, 0.0, 0.0, 1.0, 0.0, 0.0, 1.0, 0.0, 0.0, 1.0, 0.0, 0.0, 1.0, 0.0, 0.0, 1.0, 0.0, 0.0, 1.0, 0.0, 0.0, 1.0, 0.0, 0.0, 1.0, 0.0, 0.0, 1.0, 0.0, 0.0, 1.0, 0.0, 0.0, 1.0, 0.0, 0.0, 1.0, 0.0, 0.0, 1.0, 0.0, 0.0, 1.0, 0.0, 0.0, 1.0, 0.0, 0.0, 1.0, 0.0, 0.0, 1.0, 0.0, 0.0, 1.0, 0.0, 0.0, 1.0, 0.0, 0.0, 1.0, 0.0, 0.0, 1.0, 0.0, 0.0, 1.0, 0.0, 0.0, 1.0, 0.0, 0.0, 1.0, 0.0, 0.0, 1.0, 0.0, 0.0, 1.0, 0.0, 0.0, 1.0, 0.0, 0.0, 1.0, 0.0, 0.0, 1.0, 0.0, 0.0, 1.0, 0.0, 0.0, 1.0, 0.0, 0.0, 1.0, 0.0, 0.0, 1.0, 0.0, 0.0, 1.0, 0.0, 0.0, 1.0, 0.0])] * 3)])

# ---- objects
ob_grama_tile_ponte_03 = bpy.data.objects.new('grama_tile_ponte_03', me_grama_tile_ponte_03)

# ---- transforms, parenting, visibility, modifiers, constraints
ob_grama_tile_ponte_03.location = (0.0, 0.0, 0.0)
ob_grama_tile_ponte_03.rotation_euler = (1.571, -0.0, 0.0)
ob_grama_tile_ponte_03.lineart.crease_threshold = 0.0

# ---- collection membership
col_collection_1.objects.link(ob_grama_tile_ponte_03)

# ---- scene / render settings (as saved in the file)
scene.frame_start = 1; scene.frame_end = 250; scene.frame_set(1)
scene.render.engine = 'BLENDER_EEVEE_NEXT'
scene.render.resolution_percentage = 50
scene.render.dither_intensity = 0.0
scene.cycles.use_denoising = False
scene.cycles.samples = 128
scene.cycles.sampling_pattern = 'TABULATED_SOBOL'
scene.cycles.use_adaptive_sampling = False
scene.cycles.use_light_tree = False
scene.cycles.blur_glossy = 0.0
scene.cycles.sample_clamp_indirect = 0.0
scene.view_settings.view_transform = 'Standard'
bpy.context.view_layer.update()

# ---- added for rendering (the .blend has no active camera and no usable light): camera, sun
cam_auto = bpy.data.cameras.new('AutoCamera')
cam_auto.lens = 50.0
cam_auto.sensor_width = 36.0
cam_auto.clip_end = 1913.91
ob_auto_camera = bpy.data.objects.new('AutoCamera', cam_auto)
scene.collection.objects.link(ob_auto_camera)
ob_auto_camera.location = (88.0549, -130.866, 98.7439)
ob_auto_camera.rotation_euler = (1.09748, -7.21219e-08, 0.694738)
scene.camera = ob_auto_camera
light_auto_sun = bpy.data.lights.new('AutoSun', 'SUN')
light_auto_sun.energy = 3.0
light_auto_sun.angle = 0.0523599
ob_auto_sun = bpy.data.objects.new('AutoSun', light_auto_sun)
scene.collection.objects.link(ob_auto_sun)
ob_auto_sun.rotation_euler = (0.872665, 0.174533, 0.523599)
bpy.context.view_layer.update()
